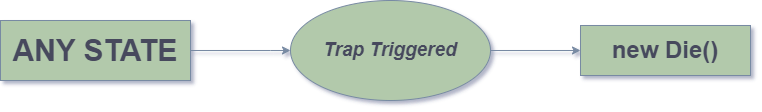

The diagram above was exported from draw.io. Its source (the exported page's mxGraphModel, read from the mxfile embedded in the PNG):
<mxGraphModel dx="1050" dy="565" grid="1" gridSize="10" guides="1" tooltips="1" connect="1" arrows="1" fold="1" page="1" pageScale="1" pageWidth="850" pageHeight="1100" background="none" math="0" shadow="1">
  <root>
    <mxCell id="0" />
    <mxCell id="1" parent="0" />
    <mxCell id="pMcHrU9hZ00EwClHXw37-3" style="edgeStyle=orthogonalEdgeStyle;rounded=0;orthogonalLoop=1;jettySize=auto;html=1;exitX=1;exitY=0.5;exitDx=0;exitDy=0;labelBackgroundColor=none;fontColor=default;strokeColor=#788AA3;" edge="1" parent="1" source="pMcHrU9hZ00EwClHXw37-1" target="pMcHrU9hZ00EwClHXw37-4">
      <mxGeometry relative="1" as="geometry">
        <mxPoint x="390" y="260" as="targetPoint" />
        <Array as="points">
          <mxPoint x="290" y="240" />
          <mxPoint x="290" y="240" />
        </Array>
      </mxGeometry>
    </mxCell>
    <mxCell id="pMcHrU9hZ00EwClHXw37-1" value="&lt;h1&gt;&lt;font style=&quot;font-size: 30px;&quot;&gt;ANY STATE&lt;/font&gt;&lt;/h1&gt;" style="rounded=0;whiteSpace=wrap;html=1;align=center;labelBackgroundColor=none;fillColor=#B2C9AB;strokeColor=#788AA3;fontColor=#46495D;" vertex="1" parent="1">
      <mxGeometry x="20" y="210" width="190" height="60" as="geometry" />
    </mxCell>
    <mxCell id="pMcHrU9hZ00EwClHXw37-4" value="&lt;h2 style=&quot;&quot;&gt;&lt;span style=&quot;font-size: 19px;&quot;&gt;&lt;i&gt;Trap Triggered&lt;/i&gt;&lt;/span&gt;&lt;/h2&gt;" style="ellipse;whiteSpace=wrap;html=1;labelBackgroundColor=none;fillColor=#B2C9AB;strokeColor=#788AA3;fontColor=#46495D;rounded=0;" vertex="1" parent="1">
      <mxGeometry x="310" y="190" width="200" height="100" as="geometry" />
    </mxCell>
    <mxCell id="pMcHrU9hZ00EwClHXw37-103" value="&lt;h3 style=&quot;&quot;&gt;&lt;font style=&quot;font-size: 24px;&quot;&gt;new Die()&lt;/font&gt;&lt;/h3&gt;" style="whiteSpace=wrap;html=1;fillColor=#B2C9AB;strokeColor=#788AA3;fontColor=#46495D;labelBackgroundColor=none;rounded=0;" vertex="1" parent="1">
      <mxGeometry x="600" y="215" width="170" height="50" as="geometry" />
    </mxCell>
    <mxCell id="pMcHrU9hZ00EwClHXw37-104" value="" style="endArrow=classic;html=1;rounded=0;strokeColor=#788AA3;fontColor=#46495D;fillColor=#B2C9AB;entryX=0;entryY=0.5;entryDx=0;entryDy=0;exitX=1;exitY=0.5;exitDx=0;exitDy=0;" edge="1" parent="1" source="pMcHrU9hZ00EwClHXw37-4" target="pMcHrU9hZ00EwClHXw37-103">
      <mxGeometry width="50" height="50" relative="1" as="geometry">
        <mxPoint x="560" y="270" as="sourcePoint" />
        <mxPoint x="600" y="270" as="targetPoint" />
      </mxGeometry>
    </mxCell>
  </root>
</mxGraphModel>